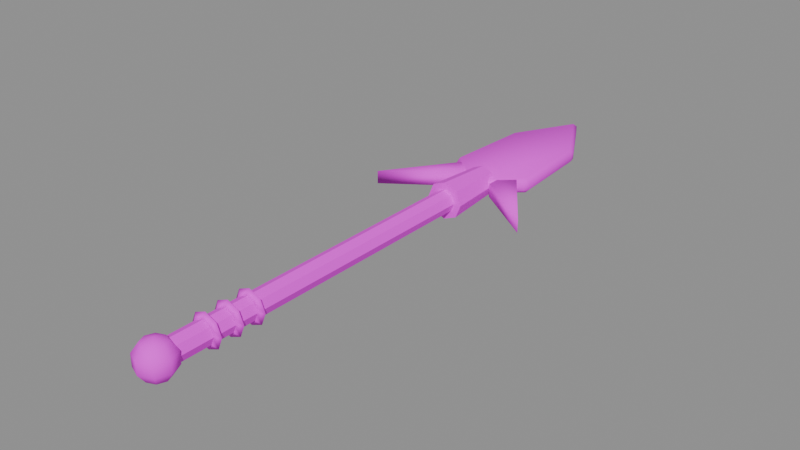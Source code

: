 # Source: axe_pierce.blend  (saved by Blender 5.2.45; exported with 4.5.12 LTS)
import bpy
from mathutils import Matrix  # noqa: F401  (used for matrix-valued properties, if any)

bpy.ops.wm.read_factory_settings(use_empty=True)
scene = bpy.context.scene
scene.name = 'Scene'

# ---- images (referenced by path relative to the original .blend; pixels are not part of the script)
import os
ASSET_DIR = os.environ.get("B2B_ASSET_DIR", "")  # directory of the original .blend (textures are referenced by path, not embedded)
HERE = os.path.dirname(os.path.abspath(__file__))  # packed textures are extracted next to this script under _unpacked/

def load_image(name, relpath, width, height, colorspace="sRGB"):
    """Load a texture the original file referenced (path relative to the .blend, or extracted next to this script)."""
    p = next((c for c in (os.path.join(HERE, relpath), os.path.join(ASSET_DIR, relpath)) if relpath and os.path.exists(c)), "")
    if p:
        img = bpy.data.images.load(p, check_existing=True)
        img.name = name
    else:  # same state as the original file: an image datablock whose file is absent (Cycles renders it pink)
        img = bpy.data.images.new(name, width, height)
        img.source = "FILE"
        img.filepath = "//" + (relpath or name)
    img.colorspace_settings.name = colorspace
    return img
img_palette_png = load_image('palette.png', 'palette.png', 1024, 1024, 'sRGB')

# ---- materials (node trees are filled in below, after node groups)
mat_mat_palette = bpy.data.materials.new('mat_palette')

# ---- material node trees
mat_mat_palette.use_nodes = True; mat_mat_palette.node_tree.nodes.clear()
_N = mat_mat_palette.node_tree.nodes; _L = mat_mat_palette.node_tree.links
n0 = _N.new('ShaderNodeBsdfPrincipled'); n0.name = 'Principled BSDF'; n0.location = (-200, 100)
n0.inputs[2].default_value = 0.9
n0.inputs[10].default_value = 0.005
n1 = _N.new('ShaderNodeOutputMaterial'); n1.name = 'Material Output'; n1.location = (200, 100)
n2 = _N.new('ShaderNodeTexImage'); n2.name = 'Image Texture'; n2.location = (0, 0)
n2.image = img_palette_png
n2.extension = 'EXTEND'
_L.new(n0.outputs[0], n1.inputs[0])
_L.new(n2.outputs[0], n0.inputs[0])
n1.is_active_output = True

# ---- meshes
me_axe_pierce = bpy.data.meshes.new('axe_pierce')
me_axe_pierce.from_pydata([(0.03, -0.5, 0.0), (0.02121, -0.5, -0.02121), (1.837e-18, -0.5, -0.03), (-0.02121, -0.5, -0.02121), (-0.03, -0.5, -3.674e-18), (-0.02121, -0.5, 0.02121), (-5.511e-18, -0.5, 0.03), (0.02121, -0.5, 0.02121), (0.03, 0.5, -4.371e-08), (0.02121, 0.5, -0.02121), (1.837e-18, 0.5, -0.03), (-0.02121, 0.5, -0.02121), (-0.03, 0.5, -4.371e-08), (-0.02121, 0.5, 0.02121), (-5.511e-18, 0.5, 0.03), (0.02121, 0.5, 0.02121), (0.03, 0.5, -4.371e-08), (0.03, 0.5, -4.371e-08), (0.03, -0.5, 0.0), (0.03, -0.5, 0.0), (0.02121, -0.5, -0.02121), (0.02121, -0.5, -0.02121), (0.02121, 0.5, -0.02121), (0.02121, 0.5, -0.02121), (1.837e-18, -0.5, -0.03), (1.837e-18, -0.5, -0.03), (1.837e-18, 0.5, -0.03), (1.837e-18, 0.5, -0.03), (-0.02121, -0.5, -0.02121), (-0.02121, -0.5, -0.02121), (-0.02121, 0.5, -0.02121), (-0.02121, 0.5, -0.02121), (-0.03, -0.5, -3.674e-18), (-0.03, -0.5, -3.674e-18), (-0.03, 0.5, -4.371e-08), (-0.03, 0.5, -4.371e-08), (-0.02121, -0.5, 0.02121), (-0.02121, -0.5, 0.02121), (-0.02121, 0.5, 0.02121), (-0.02121, 0.5, 0.02121), (-5.511e-18, -0.5, 0.03), (-5.511e-18, -0.5, 0.03), (-5.511e-18, 0.5, 0.03), (-5.511e-18, 0.5, 0.03), (0.02121, -0.5, 0.02121), (0.02121, -0.5, 0.02121), (0.02121, 0.5, 0.02121), (0.02121, 0.5, 0.02121), (0.045, -0.38, 0.0), (0.0285, -0.3895, -4.164e-10), (0.0285, -0.3705, 4.164e-10), (0.03182, -0.38, 0.03182), (0.02015, -0.3895, 0.02015), (0.02015, -0.3705, 0.02015), (2.755e-18, -0.38, 0.045), (1.745e-18, -0.3895, 0.0285), (1.745e-18, -0.3705, 0.0285), (-0.03182, -0.38, 0.03182), (-0.02015, -0.3895, 0.02015), (-0.02015, -0.3705, 0.02015), (-0.045, -0.38, 5.511e-18), (-0.0285, -0.3895, -4.164e-10), (-0.0285, -0.3705, 4.164e-10), (-0.03182, -0.38, -0.03182), (-0.02015, -0.3895, -0.02015), (-0.02015, -0.3705, -0.02015), (-8.266e-18, -0.38, -0.045), (-5.235e-18, -0.3895, -0.0285), (-5.235e-18, -0.3705, -0.0285), (0.03182, -0.38, -0.03182), (0.02015, -0.3895, -0.02015), (0.02015, -0.3705, -0.02015), (0.045, -0.32, 0.0), (0.0285, -0.3295, -4.164e-10), (0.0285, -0.3105, 4.164e-10), (0.03182, -0.32, 0.03182), (0.02015, -0.3295, 0.02015), (0.02015, -0.3105, 0.02015), (2.755e-18, -0.32, 0.045), (1.745e-18, -0.3295, 0.0285), (1.745e-18, -0.3105, 0.0285), (-0.03182, -0.32, 0.03182), (-0.02015, -0.3295, 0.02015), (-0.02015, -0.3105, 0.02015), (-0.045, -0.32, 5.511e-18), (-0.0285, -0.3295, -4.164e-10), (-0.0285, -0.3105, 4.164e-10), (-0.03182, -0.32, -0.03182), (-0.02015, -0.3295, -0.02015), (-0.02015, -0.3105, -0.02015), (-8.266e-18, -0.32, -0.045), (-5.235e-18, -0.3295, -0.0285), (-5.235e-18, -0.3105, -0.0285), (0.03182, -0.32, -0.03182), (0.02015, -0.3295, -0.02015), (0.02015, -0.3105, -0.02015), (0.045, -0.26, 0.0), (0.0285, -0.2695, -4.164e-10), (0.0285, -0.2505, 4.164e-10), (0.03182, -0.26, 0.03182), (0.02015, -0.2695, 0.02015), (0.02015, -0.2505, 0.02015), (2.755e-18, -0.26, 0.045), (1.745e-18, -0.2695, 0.0285), (1.745e-18, -0.2505, 0.0285), (-0.03182, -0.26, 0.03182), (-0.02015, -0.2695, 0.02015), (-0.02015, -0.2505, 0.02015), (-0.045, -0.26, 5.511e-18), (-0.0285, -0.2695, -4.164e-10), (-0.0285, -0.2505, 4.164e-10), (-0.03182, -0.26, -0.03182), (-0.02015, -0.2695, -0.02015), (-0.02015, -0.2505, -0.02015), (-8.266e-18, -0.26, -0.045), (-5.235e-18, -0.2695, -0.0285), (-5.235e-18, -0.2505, -0.0285), (0.03182, -0.26, -0.03182), (0.02015, -0.2695, -0.02015), (0.02015, -0.2505, -0.02015), (0.0, -0.51, -0.05), (0.02939, -0.51, -0.04045), (0.02078, -0.4892, -0.04045), (1.8e-18, -0.4806, -0.04045), (-0.02078, -0.4892, -0.04045), (-0.02939, -0.51, -0.04045), (-0.02078, -0.5308, -0.04045), (-5.399e-18, -0.5394, -0.04045), (0.02078, -0.5308, -0.04045), (0.04755, -0.51, -0.01545), (0.03362, -0.4764, -0.01545), (2.912e-18, -0.4624, -0.01545), (-0.03362, -0.4764, -0.01545), (-0.04755, -0.51, -0.01545), (-0.03362, -0.5436, -0.01545), (-8.735e-18, -0.5576, -0.01545), (0.03362, -0.5436, -0.01545), (0.04755, -0.51, 0.01545), (0.03362, -0.4764, 0.01545), (2.912e-18, -0.4624, 0.01545), (-0.03362, -0.4764, 0.01545), (-0.04755, -0.51, 0.01545), (-0.03362, -0.5436, 0.01545), (-8.735e-18, -0.5576, 0.01545), (0.03362, -0.5436, 0.01545), (0.02939, -0.51, 0.04045), (0.02078, -0.4892, 0.04045), (1.8e-18, -0.4806, 0.04045), (-0.02078, -0.4892, 0.04045), (-0.02939, -0.51, 0.04045), (-0.02078, -0.5308, 0.04045), (-5.399e-18, -0.5394, 0.04045), (0.02078, -0.5308, 0.04045), (0.0, -0.51, 0.05), (0.05, 0.4, 0.0), (0.03536, 0.4, -0.03536), (3.062e-18, 0.4, -0.05), (-0.03536, 0.4, -0.03536), (-0.05, 0.4, -6.123e-18), (-0.03536, 0.4, 0.03536), (-9.185e-18, 0.4, 0.05), (0.03536, 0.4, 0.03536), (0.04, 0.56, -6.994e-09), (0.02828, 0.56, -0.02828), (2.449e-18, 0.56, -0.04), (-0.02828, 0.56, -0.02828), (-0.04, 0.56, -6.994e-09), (-0.02828, 0.56, 0.02828), (-7.348e-18, 0.56, 0.04), (0.02828, 0.56, 0.02828), (0.04, 0.56, -6.994e-09), (0.04, 0.56, -6.994e-09), (0.05, 0.4, 0.0), (0.05, 0.4, 0.0), (0.03536, 0.4, -0.03536), (0.03536, 0.4, -0.03536), (0.02828, 0.56, -0.02828), (0.02828, 0.56, -0.02828), (3.062e-18, 0.4, -0.05), (3.062e-18, 0.4, -0.05), (2.449e-18, 0.56, -0.04), (2.449e-18, 0.56, -0.04), (-0.03536, 0.4, -0.03536), (-0.03536, 0.4, -0.03536), (-0.02828, 0.56, -0.02828), (-0.02828, 0.56, -0.02828), (-0.05, 0.4, -6.123e-18), (-0.05, 0.4, -6.123e-18), (-0.04, 0.56, -6.994e-09), (-0.04, 0.56, -6.994e-09), (-0.03536, 0.4, 0.03536), (-0.03536, 0.4, 0.03536), (-0.02828, 0.56, 0.02828), (-0.02828, 0.56, 0.02828), (-9.185e-18, 0.4, 0.05), (-9.185e-18, 0.4, 0.05), (-7.348e-18, 0.56, 0.04), (-7.348e-18, 0.56, 0.04), (0.03536, 0.4, 0.03536), (0.03536, 0.4, 0.03536), (0.02828, 0.56, 0.02828), (0.02828, 0.56, 0.02828), (-0.004856, 1.011, 0.01), (-9.313e-10, 0.9994, 0.02), (0.004856, 1.011, 0.01), (0.09514, 0.8487, 0.01), (0.09016, 0.8371, 0.02), (0.1006, 0.83, 0.01), (0.1144, 0.61, 0.01), (0.1047, 0.6043, 0.02), (0.1075, 0.5934, 0.01), (0.007546, 0.5066, 0.01), (0.0, 0.5133, 0.02), (-0.007546, 0.5066, 0.01), (-0.1075, 0.5934, 0.01), (-0.1047, 0.6043, 0.02), (-0.1144, 0.61, 0.01), (-0.09514, 0.8487, 0.01), (-0.1006, 0.83, 0.01), (-0.09016, 0.8371, 0.02), (-0.004856, 1.011, -0.01), (0.004856, 1.011, -0.01), (9.313e-10, 0.9994, -0.02), (0.1006, 0.83, -0.01), (0.09016, 0.8371, -0.02), (0.09514, 0.8487, -0.01), (0.1075, 0.5934, -0.01), (0.1047, 0.6043, -0.02), (0.1144, 0.61, -0.01), (-0.007546, 0.5066, -0.01), (0.0, 0.5133, -0.02), (0.007546, 0.5066, -0.01), (-0.1144, 0.61, -0.01), (-0.1047, 0.6043, -0.02), (-0.1075, 0.5934, -0.01), (-0.09514, 0.8487, -0.01), (-0.09016, 0.8371, -0.02), (-0.1006, 0.83, -0.01), (-0.05, 0.64, 0.0175), (-0.22, 0.4, 0.0175), (-0.05, 0.52, 0.0175), (-0.05, 0.64, -0.0175), (-0.22, 0.4, -0.0175), (-0.05, 0.52, -0.0175), (0.05, 0.52, 0.0175), (0.22, 0.4, 0.0175), (0.05, 0.64, 0.0175), (0.05, 0.52, -0.0175), (0.22, 0.4, -0.0175), (0.05, 0.64, -0.0175)], [], [(18, 20, 22, 16), (21, 24, 26, 23), (25, 28, 30, 27), (29, 32, 34, 31), (33, 36, 38, 35), (37, 40, 42, 39), (41, 44, 46, 43), (45, 19, 17, 47), (7, 6, 5, 4, 3, 2, 1, 0), (8, 9, 10, 11, 12, 13, 14, 15), (48, 51, 52, 49), (49, 52, 53, 50), (50, 53, 51, 48), (51, 54, 55, 52), (52, 55, 56, 53), (53, 56, 54, 51), (54, 57, 58, 55), (55, 58, 59, 56), (56, 59, 57, 54), (57, 60, 61, 58), (58, 61, 62, 59), (59, 62, 60, 57), (60, 63, 64, 61), (61, 64, 65, 62), (62, 65, 63, 60), (63, 66, 67, 64), (64, 67, 68, 65), (65, 68, 66, 63), (66, 69, 70, 67), (67, 70, 71, 68), (68, 71, 69, 66), (69, 48, 49, 70), (70, 49, 50, 71), (71, 50, 48, 69), (72, 75, 76, 73), (73, 76, 77, 74), (74, 77, 75, 72), (75, 78, 79, 76), (76, 79, 80, 77), (77, 80, 78, 75), (78, 81, 82, 79), (79, 82, 83, 80), (80, 83, 81, 78), (81, 84, 85, 82), (82, 85, 86, 83), (83, 86, 84, 81), (84, 87, 88, 85), (85, 88, 89, 86), (86, 89, 87, 84), (87, 90, 91, 88), (88, 91, 92, 89), (89, 92, 90, 87), (90, 93, 94, 91), (91, 94, 95, 92), (92, 95, 93, 90), (93, 72, 73, 94), (94, 73, 74, 95), (95, 74, 72, 93), (96, 99, 100, 97), (97, 100, 101, 98), (98, 101, 99, 96), (99, 102, 103, 100), (100, 103, 104, 101), (101, 104, 102, 99), (102, 105, 106, 103), (103, 106, 107, 104), (104, 107, 105, 102), (105, 108, 109, 106), (106, 109, 110, 107), (107, 110, 108, 105), (108, 111, 112, 109), (109, 112, 113, 110), (110, 113, 111, 108), (111, 114, 115, 112), (112, 115, 116, 113), (113, 116, 114, 111), (114, 117, 118, 115), (115, 118, 119, 116), (116, 119, 117, 114), (117, 96, 97, 118), (118, 97, 98, 119), (119, 98, 96, 117), (120, 122, 121), (120, 123, 122), (120, 124, 123), (120, 125, 124), (120, 126, 125), (120, 127, 126), (120, 128, 127), (120, 121, 128), (121, 122, 130, 129), (122, 123, 131, 130), (123, 124, 132, 131), (124, 125, 133, 132), (125, 126, 134, 133), (126, 127, 135, 134), (127, 128, 136, 135), (128, 121, 129, 136), (129, 130, 138, 137), (130, 131, 139, 138), (131, 132, 140, 139), (132, 133, 141, 140), (133, 134, 142, 141), (134, 135, 143, 142), (135, 136, 144, 143), (136, 129, 137, 144), (137, 138, 146, 145), (138, 139, 147, 146), (139, 140, 148, 147), (140, 141, 149, 148), (141, 142, 150, 149), (142, 143, 151, 150), (143, 144, 152, 151), (144, 137, 145, 152), (145, 146, 153), (146, 147, 153), (147, 148, 153), (148, 149, 153), (149, 150, 153), (150, 151, 153), (151, 152, 153), (152, 145, 153), (172, 174, 176, 170), (175, 178, 180, 177), (179, 182, 184, 181), (183, 186, 188, 185), (187, 190, 192, 189), (191, 194, 196, 193), (195, 198, 200, 197), (199, 173, 171, 201), (161, 160, 159, 158, 157, 156, 155, 154), (162, 163, 164, 165, 166, 167, 168, 169), (202, 203, 204), (205, 206, 207), (208, 209, 210), (211, 212, 213), (214, 215, 216), (217, 218, 219), (220, 221, 222), (223, 224, 225), (226, 227, 228), (229, 230, 231), (232, 233, 234), (235, 236, 237), (219, 203, 202, 217), (203, 206, 205, 204), (206, 209, 208, 207), (209, 212, 211, 210), (212, 215, 214, 213), (215, 219, 218, 216), (222, 236, 235, 220), (236, 233, 232, 237), (233, 230, 229, 234), (230, 227, 226, 231), (227, 224, 223, 228), (224, 222, 221, 225), (204, 221, 220, 202), (225, 205, 207, 223), (228, 208, 210, 226), (231, 211, 213, 229), (234, 214, 216, 232), (237, 218, 217, 235), (235, 217, 202, 220), (203, 219, 215, 212, 209, 206), (221, 204, 205, 225), (223, 207, 208, 228), (226, 210, 211, 231), (229, 213, 214, 234), (232, 216, 218, 237), (236, 222, 224, 227, 230, 233), (238, 239, 240), (243, 242, 241), (241, 242, 239, 238), (242, 243, 240, 239), (243, 241, 238, 240), (244, 245, 246), (249, 248, 247), (247, 248, 245, 244), (248, 249, 246, 245), (249, 247, 244, 246)])
me_axe_pierce.polygons.foreach_set('use_smooth', [True] * 180)
_uv = me_axe_pierce.uv_layers.new(name='UVMap')
_uv.uv.foreach_set('vector', [0.5625, 0.8125, 0.5548, 0.7752, 0.6075, 0.7752, 0.6152, 0.8125, 0.5548, 0.7752, 0.5361, 0.7598, 0.5889, 0.7598, 0.6075, 0.7752, 0.5361, 0.7598, 0.5175, 0.7752, 0.5702, 0.7752, 0.5889, 0.7598, 0.5175, 0.7752, 0.5098, 0.8125, 0.5625, 0.8125, 0.5702, 0.7752, 0.5098, 0.8125, 0.5175, 0.8498, 0.5702, 0.8498, 0.5625, 0.8125, 0.5175, 0.8498, 0.5361, 0.8652, 0.5889, 0.8652, 0.5702, 0.8498, 0.5361, 0.8652, 0.5548, 0.8498, 0.6075, 0.8498, 0.5889, 0.8652, 0.5548, 0.8498, 0.5625, 0.8125, 0.6152, 0.8125, 0.6075, 0.8498, 0.5548, 0.8498, 0.5361, 0.8652, 0.5175, 0.8498, 0.5098, 0.8125, 0.5175, 0.7752, 0.5361, 0.7598, 0.5548, 0.7752, 0.5625, 0.8125, 0.6152, 0.8125, 0.6075, 0.7752, 0.5889, 0.7598, 0.5702, 0.7752, 0.5625, 0.8125, 0.5702, 0.8498, 0.5889, 0.8652, 0.6075, 0.8498, 0.8389, 0.5625, 0.8311, 0.5998, 0.7979, 0.5861, 0.8028, 0.5625, 0.8028, 0.5625, 0.7979, 0.5861, 0.8507, 0.5861, 0.8556, 0.5625, 0.8556, 0.5625, 0.8507, 0.5861, 0.8311, 0.5998, 0.8389, 0.5625, 0.8311, 0.5998, 0.8125, 0.6152, 0.7861, 0.5959, 0.7979, 0.5861, 0.7979, 0.5861, 0.7861, 0.5959, 0.8389, 0.5959, 0.8507, 0.5861, 0.8507, 0.5861, 0.8389, 0.5959, 0.8125, 0.6152, 0.8311, 0.5998, 0.8125, 0.6152, 0.7939, 0.5998, 0.7743, 0.5861, 0.7861, 0.5959, 0.7861, 0.5959, 0.7743, 0.5861, 0.8271, 0.5861, 0.8389, 0.5959, 0.8389, 0.5959, 0.8271, 0.5861, 0.7939, 0.5998, 0.8125, 0.6152, 0.7939, 0.5998, 0.7861, 0.5625, 0.7694, 0.5625, 0.7743, 0.5861, 0.7743, 0.5861, 0.7694, 0.5625, 0.8222, 0.5625, 0.8271, 0.5861, 0.8271, 0.5861, 0.8222, 0.5625, 0.7861, 0.5625, 0.7939, 0.5998, 0.7861, 0.5625, 0.7939, 0.5252, 0.7743, 0.5389, 0.7694, 0.5625, 0.7694, 0.5625, 0.7743, 0.5389, 0.8271, 0.5389, 0.8222, 0.5625, 0.8222, 0.5625, 0.8271, 0.5389, 0.7939, 0.5252, 0.7861, 0.5625, 0.7939, 0.5252, 0.8125, 0.5098, 0.7861, 0.5291, 0.7743, 0.5389, 0.7743, 0.5389, 0.7861, 0.5291, 0.8389, 0.5291, 0.8271, 0.5389, 0.8271, 0.5389, 0.8389, 0.5291, 0.8125, 0.5098, 0.7939, 0.5252, 0.8125, 0.5098, 0.8311, 0.5252, 0.7979, 0.5389, 0.7861, 0.5291, 0.7861, 0.5291, 0.7979, 0.5389, 0.8507, 0.5389, 0.8389, 0.5291, 0.8389, 0.5291, 0.8507, 0.5389, 0.8311, 0.5252, 0.8125, 0.5098, 0.8311, 0.5252, 0.8389, 0.5625, 0.8028, 0.5625, 0.7979, 0.5389, 0.7979, 0.5389, 0.8028, 0.5625, 0.8556, 0.5625, 0.8507, 0.5389, 0.8507, 0.5389, 0.8556, 0.5625, 0.8389, 0.5625, 0.8311, 0.5252, 0.8389, 0.5625, 0.8311, 0.5998, 0.7979, 0.5861, 0.8028, 0.5625, 0.8028, 0.5625, 0.7979, 0.5861, 0.8507, 0.5861, 0.8556, 0.5625, 0.8556, 0.5625, 0.8507, 0.5861, 0.8311, 0.5998, 0.8389, 0.5625, 0.8311, 0.5998, 0.8125, 0.6152, 0.7861, 0.5959, 0.7979, 0.5861, 0.7979, 0.5861, 0.7861, 0.5959, 0.8389, 0.5959, 0.8507, 0.5861, 0.8507, 0.5861, 0.8389, 0.5959, 0.8125, 0.6152, 0.8311, 0.5998, 0.8125, 0.6152, 0.7939, 0.5998, 0.7743, 0.5861, 0.7861, 0.5959, 0.7861, 0.5959, 0.7743, 0.5861, 0.8271, 0.5861, 0.8389, 0.5959, 0.8389, 0.5959, 0.8271, 0.5861, 0.7939, 0.5998, 0.8125, 0.6152, 0.7939, 0.5998, 0.7861, 0.5625, 0.7694, 0.5625, 0.7743, 0.5861, 0.7743, 0.5861, 0.7694, 0.5625, 0.8222, 0.5625, 0.8271, 0.5861, 0.8271, 0.5861, 0.8222, 0.5625, 0.7861, 0.5625, 0.7939, 0.5998, 0.7861, 0.5625, 0.7939, 0.5252, 0.7743, 0.5389, 0.7694, 0.5625, 0.7694, 0.5625, 0.7743, 0.5389, 0.8271, 0.5389, 0.8222, 0.5625, 0.8222, 0.5625, 0.8271, 0.5389, 0.7939, 0.5252, 0.7861, 0.5625, 0.7939, 0.5252, 0.8125, 0.5098, 0.7861, 0.5291, 0.7743, 0.5389, 0.7743, 0.5389, 0.7861, 0.5291, 0.8389, 0.5291, 0.8271, 0.5389, 0.8271, 0.5389, 0.8389, 0.5291, 0.8125, 0.5098, 0.7939, 0.5252, 0.8125, 0.5098, 0.8311, 0.5252, 0.7979, 0.5389, 0.7861, 0.5291, 0.7861, 0.5291, 0.7979, 0.5389, 0.8507, 0.5389, 0.8389, 0.5291, 0.8389, 0.5291, 0.8507, 0.5389, 0.8311, 0.5252, 0.8125, 0.5098, 0.8311, 0.5252, 0.8389, 0.5625, 0.8028, 0.5625, 0.7979, 0.5389, 0.7979, 0.5389, 0.8028, 0.5625, 0.8556, 0.5625, 0.8507, 0.5389, 0.8507, 0.5389, 0.8556, 0.5625, 0.8389, 0.5625, 0.8311, 0.5252, 0.8389, 0.5625, 0.8311, 0.5998, 0.7979, 0.5861, 0.8028, 0.5625, 0.8028, 0.5625, 0.7979, 0.5861, 0.8507, 0.5861, 0.8556, 0.5625, 0.8556, 0.5625, 0.8507, 0.5861, 0.8311, 0.5998, 0.8389, 0.5625, 0.8311, 0.5998, 0.8125, 0.6152, 0.7861, 0.5959, 0.7979, 0.5861, 0.7979, 0.5861, 0.7861, 0.5959, 0.8389, 0.5959, 0.8507, 0.5861, 0.8507, 0.5861, 0.8389, 0.5959, 0.8125, 0.6152, 0.8311, 0.5998, 0.8125, 0.6152, 0.7939, 0.5998, 0.7743, 0.5861, 0.7861, 0.5959, 0.7861, 0.5959, 0.7743, 0.5861, 0.8271, 0.5861, 0.8389, 0.5959, 0.8389, 0.5959, 0.8271, 0.5861, 0.7939, 0.5998, 0.8125, 0.6152, 0.7939, 0.5998, 0.7861, 0.5625, 0.7694, 0.5625, 0.7743, 0.5861, 0.7743, 0.5861, 0.7694, 0.5625, 0.8222, 0.5625, 0.8271, 0.5861, 0.8271, 0.5861, 0.8222, 0.5625, 0.7861, 0.5625, 0.7939, 0.5998, 0.7861, 0.5625, 0.7939, 0.5252, 0.7743, 0.5389, 0.7694, 0.5625, 0.7694, 0.5625, 0.7743, 0.5389, 0.8271, 0.5389, 0.8222, 0.5625, 0.8222, 0.5625, 0.8271, 0.5389, 0.7939, 0.5252, 0.7861, 0.5625, 0.7939, 0.5252, 0.8125, 0.5098, 0.7861, 0.5291, 0.7743, 0.5389, 0.7743, 0.5389, 0.7861, 0.5291, 0.8389, 0.5291, 0.8271, 0.5389, 0.8271, 0.5389, 0.8389, 0.5291, 0.8125, 0.5098, 0.7939, 0.5252, 0.8125, 0.5098, 0.8311, 0.5252, 0.7979, 0.5389, 0.7861, 0.5291, 0.7861, 0.5291, 0.7979, 0.5389, 0.8507, 0.5389, 0.8389, 0.5291, 0.8389, 0.5291, 0.8507, 0.5389, 0.8311, 0.5252, 0.8125, 0.5098, 0.8311, 0.5252, 0.8389, 0.5625, 0.8028, 0.5625, 0.7979, 0.5389, 0.7979, 0.5389, 0.8028, 0.5625, 0.8556, 0.5625, 0.8507, 0.5389, 0.8507, 0.5389, 0.8556, 0.5625, 0.8389, 0.5625, 0.8311, 0.5252, 0.6875, 0.6348, 0.7105, 0.6448, 0.7038, 0.6448, 0.6875, 0.6348, 0.7038, 0.6448, 0.7105, 0.6448, 0.6875, 0.6348, 0.6875, 0.6448, 0.7038, 0.6448, 0.6875, 0.6348, 0.6712, 0.6448, 0.6875, 0.6448, 0.6875, 0.6348, 0.6645, 0.6448, 0.6712, 0.6448, 0.6875, 0.6348, 0.6712, 0.6448, 0.6645, 0.6448, 0.6875, 0.6348, 0.6875, 0.6448, 0.6712, 0.6448, 0.6875, 0.6348, 0.7038, 0.6448, 0.6875, 0.6448, 0.7038, 0.6448, 0.7105, 0.6448, 0.7248, 0.6712, 0.7139, 0.6712, 0.7105, 0.6448, 0.7038, 0.6448, 0.7139, 0.6712, 0.7248, 0.6712, 0.7038, 0.6448, 0.6875, 0.6448, 0.6875, 0.6712, 0.7139, 0.6712, 0.6875, 0.6448, 0.6712, 0.6448, 0.6611, 0.6712, 0.6875, 0.6712, 0.6712, 0.6448, 0.6645, 0.6448, 0.6502, 0.6712, 0.6611, 0.6712, 0.6645, 0.6448, 0.6712, 0.6448, 0.6611, 0.6712, 0.6502, 0.6712, 0.6712, 0.6448, 0.6875, 0.6448, 0.6875, 0.6712, 0.6611, 0.6712, 0.6875, 0.6448, 0.7038, 0.6448, 0.7139, 0.6712, 0.6875, 0.6712, 0.7139, 0.6712, 0.7248, 0.6712, 0.7248, 0.7038, 0.7139, 0.7038, 0.7248, 0.6712, 0.7139, 0.6712, 0.7139, 0.7038, 0.7248, 0.7038, 0.7139, 0.6712, 0.6875, 0.6712, 0.6875, 0.7038, 0.7139, 0.7038, 0.6875, 0.6712, 0.6611, 0.6712, 0.6611, 0.7038, 0.6875, 0.7038, 0.6611, 0.6712, 0.6502, 0.6712, 0.6502, 0.7038, 0.6611, 0.7038, 0.6502, 0.6712, 0.6611, 0.6712, 0.6611, 0.7038, 0.6502, 0.7038, 0.6611, 0.6712, 0.6875, 0.6712, 0.6875, 0.7038, 0.6611, 0.7038, 0.6875, 0.6712, 0.7139, 0.6712, 0.7139, 0.7038, 0.6875, 0.7038, 0.7139, 0.7038, 0.7248, 0.7038, 0.7105, 0.7302, 0.7038, 0.7302, 0.7248, 0.7038, 0.7139, 0.7038, 0.7038, 0.7302, 0.7105, 0.7302, 0.7139, 0.7038, 0.6875, 0.7038, 0.6875, 0.7302, 0.7038, 0.7302, 0.6875, 0.7038, 0.6611, 0.7038, 0.6712, 0.7302, 0.6875, 0.7302, 0.6611, 0.7038, 0.6502, 0.7038, 0.6645, 0.7302, 0.6712, 0.7302, 0.6502, 0.7038, 0.6611, 0.7038, 0.6712, 0.7302, 0.6645, 0.7302, 0.6611, 0.7038, 0.6875, 0.7038, 0.6875, 0.7302, 0.6712, 0.7302, 0.6875, 0.7038, 0.7139, 0.7038, 0.7038, 0.7302, 0.6875, 0.7302, 0.7038, 0.7302, 0.7105, 0.7302, 0.6875, 0.7402, 0.7105, 0.7302, 0.7038, 0.7302, 0.6875, 0.7402, 0.7038, 0.7302, 0.6875, 0.7302, 0.6875, 0.7402, 0.6875, 0.7302, 0.6712, 0.7302, 0.6875, 0.7402, 0.6712, 0.7302, 0.6645, 0.7302, 0.6875, 0.7402, 0.6645, 0.7302, 0.6712, 0.7302, 0.6875, 0.7402, 0.6712, 0.7302, 0.6875, 0.7302, 0.6875, 0.7402, 0.6875, 0.7302, 0.7038, 0.7302, 0.6875, 0.7402, 0.5625, 0.1875, 0.5548, 0.1502, 0.6038, 0.1577, 0.61, 0.1875, 0.5548, 0.1502, 0.5361, 0.1348, 0.5889, 0.1453, 0.6038, 0.1577, 0.5361, 0.1348, 0.5175, 0.1502, 0.574, 0.1577, 0.5889, 0.1453, 0.5175, 0.1502, 0.5098, 0.1875, 0.5678, 0.1875, 0.574, 0.1577, 0.5098, 0.1875, 0.5175, 0.2248, 0.574, 0.2173, 0.5678, 0.1875, 0.5175, 0.2248, 0.5361, 0.2402, 0.5889, 0.2297, 0.574, 0.2173, 0.5361, 0.2402, 0.5548, 0.2248, 0.6038, 0.2173, 0.5889, 0.2297, 0.5548, 0.2248, 0.5625, 0.1875, 0.61, 0.1875, 0.6038, 0.2173, 0.5548, 0.2248, 0.5361, 0.2402, 0.5175, 0.2248, 0.5098, 0.1875, 0.5175, 0.1502, 0.5361, 0.1348, 0.5548, 0.1502, 0.5625, 0.1875, 0.61, 0.1875, 0.6038, 0.1577, 0.5889, 0.1453, 0.574, 0.1577, 0.5678, 0.1875, 0.574, 0.2173, 0.5889, 0.2297, 0.6038, 0.2173, 0.7127, 0.9533, 0.7126, 0.9691, 0.715, 0.9533, 0.3438, 0.4533, 0.3415, 0.4691, 0.3431, 0.4533, 0.3233, 0.4533, 0.3205, 0.4691, 0.32, 0.4533, 0.6629, 0.9533, 0.6618, 0.9691, 0.6594, 0.9533, 0.2704, 0.4533, 0.2722, 0.4691, 0.2706, 0.4533, 0.3, 0.4533, 0.2967, 0.4533, 0.2999, 0.4691, 0.7127, 0.9217, 0.715, 0.9217, 0.7126, 0.9059, 0.3431, 0.4217, 0.3415, 0.4059, 0.3438, 0.4217, 0.32, 0.4217, 0.3205, 0.4059, 0.3233, 0.4217, 0.6594, 0.9217, 0.6618, 0.9059, 0.6629, 0.9217, 0.2706, 0.4217, 0.2722, 0.4059, 0.2704, 0.4217, 0.3, 0.4217, 0.2999, 0.4059, 0.2967, 0.4217, 0.2999, 0.4691, 0.3376, 0.4691, 0.3377, 0.4533, 0.3, 0.4533, 0.3376, 0.4691, 0.3415, 0.4691, 0.3438, 0.4533, 0.34, 0.4533, 0.3415, 0.4691, 0.3205, 0.4691, 0.3233, 0.4533, 0.3431, 0.4533, 0.3205, 0.4691, 0.2868, 0.4691, 0.2879, 0.4533, 0.32, 0.4533, 0.2868, 0.4691, 0.2722, 0.4691, 0.2704, 0.4533, 0.2844, 0.4533, 0.2722, 0.4691, 0.2999, 0.4691, 0.2967, 0.4533, 0.2706, 0.4533, 0.3376, 0.4059, 0.2999, 0.4059, 0.3, 0.4217, 0.3377, 0.4217, 0.2999, 0.4059, 0.2722, 0.4059, 0.2706, 0.4217, 0.2967, 0.4217, 0.2722, 0.4059, 0.2868, 0.4059, 0.2844, 0.4217, 0.2704, 0.4217, 0.2868, 0.4059, 0.3205, 0.4059, 0.32, 0.4217, 0.2879, 0.4217, 0.3205, 0.4059, 0.3415, 0.4059, 0.3431, 0.4217, 0.3233, 0.4217, 0.3415, 0.4059, 0.3376, 0.4059, 0.34, 0.4217, 0.3438, 0.4217, 0.715, 0.9533, 0.715, 0.9217, 0.7127, 0.9217, 0.7127, 0.9533, 0.3438, 0.4217, 0.3438, 0.4533, 0.3431, 0.4533, 0.3431, 0.4217, 0.3233, 0.4217, 0.3233, 0.4533, 0.32, 0.4533, 0.32, 0.4217, 0.6629, 0.9217, 0.6629, 0.9533, 0.6594, 0.9533, 0.6594, 0.9217, 0.2704, 0.4217, 0.2704, 0.4533, 0.2706, 0.4533, 0.2706, 0.4217, 0.2967, 0.4217, 0.2967, 0.4533, 0.3, 0.4533, 0.3, 0.4217, 0.3, 0.4217, 0.3, 0.4533, 0.3377, 0.4533, 0.3377, 0.4217, 0.7126, 0.9691, 0.6749, 0.9691, 0.6472, 0.9691, 0.6618, 0.9691, 0.6955, 0.9691, 0.7165, 0.9691, 0.34, 0.4217, 0.34, 0.4533, 0.3438, 0.4533, 0.3438, 0.4217, 0.3431, 0.4217, 0.3431, 0.4533, 0.3233, 0.4533, 0.3233, 0.4217, 0.32, 0.4217, 0.32, 0.4533, 0.2879, 0.4533, 0.2879, 0.4217, 0.2844, 0.4217, 0.2844, 0.4533, 0.2704, 0.4533, 0.2704, 0.4217, 0.2706, 0.4217, 0.2706, 0.4533, 0.2967, 0.4533, 0.2967, 0.4217, 0.6749, 0.9059, 0.7126, 0.9059, 0.7165, 0.9059, 0.6955, 0.9059, 0.6618, 0.9059, 0.6472, 0.9059, 0.4902, 0.2402, 0.3848, 0.2402, 0.4639, 0.2402, 0.4639, 0.1348, 0.3848, 0.1348, 0.4902, 0.1348, 0.4902, 0.1348, 0.3848, 0.1348, 0.3848, 0.2402, 0.4902, 0.2402, 0.3848, 0.1348, 0.4639, 0.1348, 0.4639, 0.2402, 0.3848, 0.2402, 0.4639, 0.1348, 0.4902, 0.1348, 0.4902, 0.2402, 0.4639, 0.2402, 0.4111, 0.2402, 0.4375, 0.2402, 0.4375, 0.2402, 0.4375, 0.1348, 0.4375, 0.1348, 0.4111, 0.1348, 0.4111, 0.1348, 0.4375, 0.1348, 0.4375, 0.2402, 0.4111, 0.2402, 0.4375, 0.1348, 0.4375, 0.1348, 0.4375, 0.2402, 0.4375, 0.2402, 0.4375, 0.1348, 0.4111, 0.1348, 0.4111, 0.2402, 0.4375, 0.2402])
me_axe_pierce.materials.append(mat_mat_palette)
me_axe_pierce.update()

# ---- objects
ob_axe_pierce = bpy.data.objects.new('axe_pierce', me_axe_pierce)

# ---- transforms, parenting, visibility, modifiers, constraints
ob_axe_pierce.location = (0.0, 0.0, 0.0)

# ---- collection membership
scene.collection.objects.link(ob_axe_pierce)

# ---- scene / render settings (as saved in the file)
scene.frame_start = 1; scene.frame_end = 250; scene.frame_set(1)
scene.render.engine = 'BLENDER_EEVEE_NEXT'
scene.render.fps = 30
scene.render.bake_bias = 0.0
scene.render.bake_samples = 0
scene.render.compositor_device = 'GPU'
scene.eevee.use_volume_custom_range = False
scene.eevee.fast_gi_thickness_near = 0.1
scene.eevee.fast_gi_thickness_far = 0.0
scene.eevee.ray_tracing_options.screen_trace_thickness = 0.1
bpy.context.view_layer.update()

# ---- added for rendering (the .blend has no active camera and no usable light): camera, sun + grey world if the file has none
cam_auto = bpy.data.cameras.new('AutoCamera')
cam_auto.lens = 50.0
cam_auto.sensor_width = 36.0
cam_auto.clip_end = 1000.0
ob_auto_camera = bpy.data.objects.new('AutoCamera', cam_auto)
scene.collection.objects.link(ob_auto_camera)
ob_auto_camera.location = (1.51035, -1.58556, 1.20828)
ob_auto_camera.rotation_euler = (1.09748, -7.21219e-08, 0.694738)
scene.camera = ob_auto_camera
light_auto_sun = bpy.data.lights.new('AutoSun', 'SUN')
light_auto_sun.energy = 3.0
light_auto_sun.angle = 0.0523599
ob_auto_sun = bpy.data.objects.new('AutoSun', light_auto_sun)
scene.collection.objects.link(ob_auto_sun)
ob_auto_sun.rotation_euler = (0.872665, 0.174533, 0.523599)
if scene.world is None:
    world_auto = bpy.data.worlds.new('AutoWorld')
    world_auto.color = (0.3, 0.3, 0.3)
    scene.world = world_auto
bpy.context.view_layer.update()
